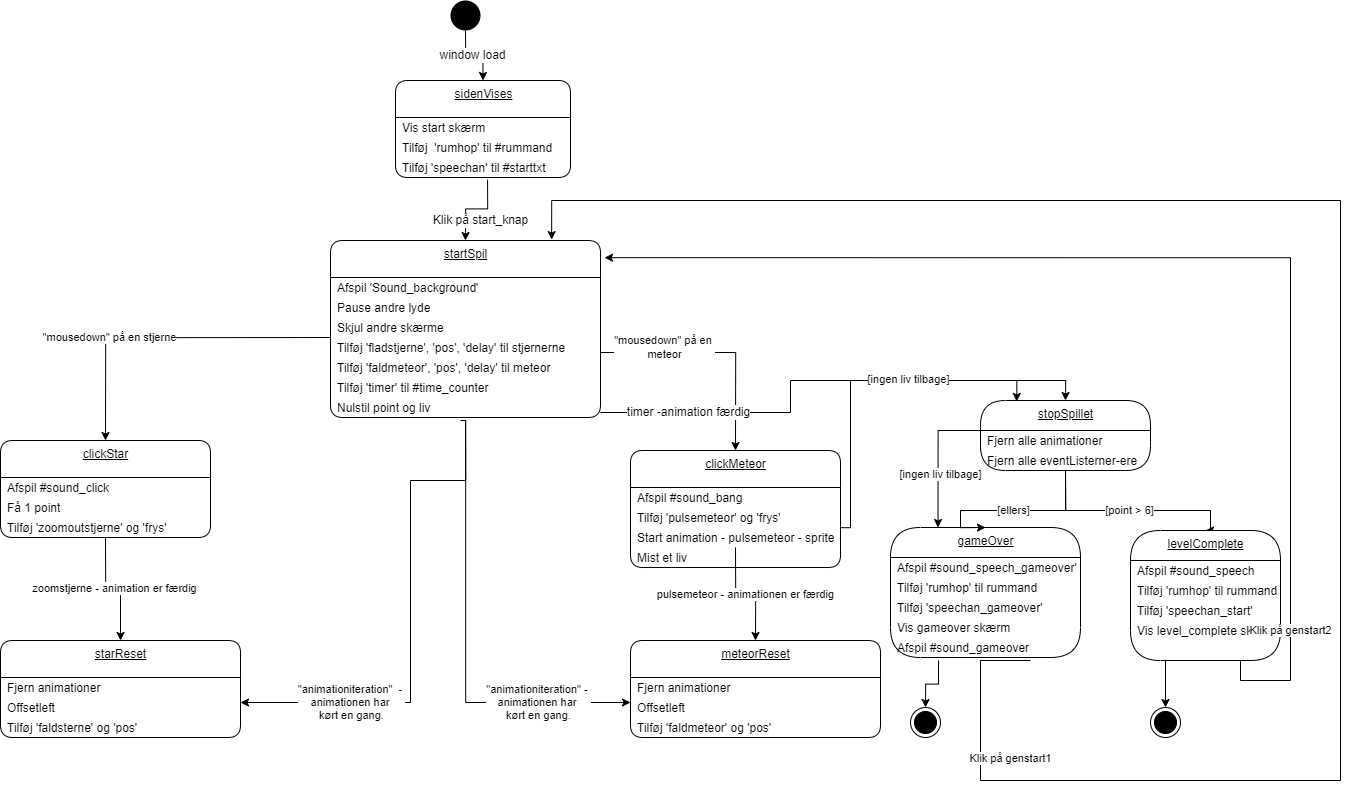

The diagram above was exported from draw.io. Its source (the exported page's mxGraphModel, read from the mxfile embedded in the PNG):
<mxGraphModel dx="1508" dy="1708" grid="1" gridSize="10" guides="1" tooltips="1" connect="1" arrows="1" fold="1" page="1" pageScale="1" pageWidth="827" pageHeight="1169" math="0" shadow="0">
  <root>
    <mxCell id="0" />
    <mxCell id="1" parent="0" />
    <mxCell id="23" value="&lt;span style=&quot;font-size: 12px&quot;&gt;window load&lt;/span&gt;" style="edgeStyle=orthogonalEdgeStyle;rounded=0;orthogonalLoop=1;jettySize=auto;html=1;exitX=0.5;exitY=1;exitDx=0;exitDy=0;entryX=0.5;entryY=0;entryDx=0;entryDy=0;" parent="1" source="2" target="63" edge="1">
      <mxGeometry relative="1" as="geometry">
        <mxPoint x="260" y="80" as="targetPoint" />
      </mxGeometry>
    </mxCell>
    <mxCell id="2" value="" style="ellipse;fillColor=#000000;strokeColor=none;" parent="1" vertex="1">
      <mxGeometry x="460" width="30" height="30" as="geometry" />
    </mxCell>
    <mxCell id="25" value="startSpil" style="swimlane;fontStyle=4;align=center;verticalAlign=top;childLayout=stackLayout;horizontal=1;startSize=37;horizontalStack=0;resizeParent=1;resizeParentMax=0;resizeLast=0;collapsible=0;marginBottom=0;html=1;rounded=1;absoluteArcSize=1;arcSize=25;" parent="1" vertex="1">
      <mxGeometry x="340" y="240" width="270" height="177" as="geometry" />
    </mxCell>
    <mxCell id="26" value="Afspil 'Sound_background'" style="fillColor=none;strokeColor=none;align=left;verticalAlign=middle;spacingLeft=5;" parent="25" vertex="1">
      <mxGeometry y="37" width="270" height="20" as="geometry" />
    </mxCell>
    <mxCell id="124" value="Pause andre lyde" style="fillColor=none;strokeColor=none;align=left;verticalAlign=middle;spacingLeft=5;" vertex="1" parent="25">
      <mxGeometry y="57" width="270" height="20" as="geometry" />
    </mxCell>
    <mxCell id="126" value="Skjul andre skærme" style="fillColor=none;strokeColor=none;align=left;verticalAlign=middle;spacingLeft=5;" vertex="1" parent="25">
      <mxGeometry y="77" width="270" height="20" as="geometry" />
    </mxCell>
    <mxCell id="50" value="Tilføj 'fladstjerne', 'pos', 'delay' til stjernerne" style="fillColor=none;strokeColor=none;align=left;verticalAlign=middle;spacingLeft=5;" parent="25" vertex="1">
      <mxGeometry y="97" width="270" height="20" as="geometry" />
    </mxCell>
    <mxCell id="120" value="Tilføj 'faldmeteor', 'pos', 'delay' til meteor" style="fillColor=none;strokeColor=none;align=left;verticalAlign=middle;spacingLeft=5;" parent="25" vertex="1">
      <mxGeometry y="117" width="270" height="20" as="geometry" />
    </mxCell>
    <mxCell id="49" value="Tilføj 'timer' til #time_counter" style="fillColor=none;strokeColor=none;align=left;verticalAlign=middle;spacingLeft=5;" parent="25" vertex="1">
      <mxGeometry y="137" width="270" height="20" as="geometry" />
    </mxCell>
    <mxCell id="46" value="Nulstil point og liv" style="fillColor=none;strokeColor=none;align=left;verticalAlign=middle;spacingLeft=5;" parent="25" vertex="1">
      <mxGeometry y="157" width="270" height="20" as="geometry" />
    </mxCell>
    <mxCell id="53" value="&lt;span style=&quot;font-size: 12px&quot;&gt;Klik på start_knap&lt;/span&gt;" style="edgeStyle=orthogonalEdgeStyle;rounded=0;orthogonalLoop=1;jettySize=auto;html=1;entryX=0.5;entryY=0;entryDx=0;entryDy=0;exitX=0.526;exitY=1.108;exitDx=0;exitDy=0;exitPerimeter=0;" parent="1" source="122" target="25" edge="1">
      <mxGeometry x="-0.1244" y="12" relative="1" as="geometry">
        <mxPoint x="500" y="160" as="sourcePoint" />
        <mxPoint as="offset" />
      </mxGeometry>
    </mxCell>
    <mxCell id="55" value="clickStar" style="swimlane;fontStyle=4;align=center;verticalAlign=top;childLayout=stackLayout;horizontal=1;startSize=37;horizontalStack=0;resizeParent=1;resizeParentMax=0;resizeLast=0;collapsible=0;marginBottom=0;html=1;rounded=1;absoluteArcSize=1;arcSize=25;" parent="1" vertex="1">
      <mxGeometry x="10" y="440" width="210" height="97" as="geometry" />
    </mxCell>
    <mxCell id="117" value="Afspil #sound_click" style="fillColor=none;strokeColor=none;align=left;verticalAlign=middle;spacingLeft=5;" parent="55" vertex="1">
      <mxGeometry y="37" width="210" height="20" as="geometry" />
    </mxCell>
    <mxCell id="56" value="Få 1 point" style="fillColor=none;strokeColor=none;align=left;verticalAlign=middle;spacingLeft=5;" parent="55" vertex="1">
      <mxGeometry y="57" width="210" height="20" as="geometry" />
    </mxCell>
    <mxCell id="58" value="Tilføj 'zoomoutstjerne' og 'frys'" style="fillColor=none;strokeColor=none;align=left;verticalAlign=middle;spacingLeft=5;" parent="55" vertex="1">
      <mxGeometry y="77" width="210" height="20" as="geometry" />
    </mxCell>
    <mxCell id="63" value="sidenVises" style="swimlane;fontStyle=4;align=center;verticalAlign=top;childLayout=stackLayout;horizontal=1;startSize=37;horizontalStack=0;resizeParent=1;resizeParentMax=0;resizeLast=0;collapsible=0;marginBottom=0;html=1;rounded=1;absoluteArcSize=1;arcSize=25;" parent="1" vertex="1">
      <mxGeometry x="405" y="80" width="175" height="97" as="geometry" />
    </mxCell>
    <mxCell id="65" value="Vis start skærm" style="fillColor=none;strokeColor=none;align=left;verticalAlign=middle;spacingLeft=5;" parent="63" vertex="1">
      <mxGeometry y="37" width="175" height="20" as="geometry" />
    </mxCell>
    <mxCell id="119" value="Tilføj  'rumhop' til #rummand" style="fillColor=none;strokeColor=none;align=left;verticalAlign=middle;spacingLeft=5;" parent="63" vertex="1">
      <mxGeometry y="57" width="175" height="20" as="geometry" />
    </mxCell>
    <mxCell id="122" value="Tilføj 'speechan' til #starttxt" style="fillColor=none;strokeColor=none;align=left;verticalAlign=middle;spacingLeft=5;" vertex="1" parent="63">
      <mxGeometry y="77" width="175" height="20" as="geometry" />
    </mxCell>
    <mxCell id="68" value="starReset" style="swimlane;fontStyle=4;align=center;verticalAlign=top;childLayout=stackLayout;horizontal=1;startSize=37;horizontalStack=0;resizeParent=1;resizeParentMax=0;resizeLast=0;collapsible=0;marginBottom=0;html=1;rounded=1;absoluteArcSize=1;arcSize=25;" parent="1" vertex="1">
      <mxGeometry x="10" y="640" width="240" height="97" as="geometry" />
    </mxCell>
    <mxCell id="69" value="Fjern animationer" style="fillColor=none;strokeColor=none;align=left;verticalAlign=middle;spacingLeft=5;" parent="68" vertex="1">
      <mxGeometry y="37" width="240" height="20" as="geometry" />
    </mxCell>
    <mxCell id="70" value="Offsetleft" style="fillColor=none;strokeColor=none;align=left;verticalAlign=middle;spacingLeft=5;" parent="68" vertex="1">
      <mxGeometry y="57" width="240" height="20" as="geometry" />
    </mxCell>
    <mxCell id="71" value="Tilføj 'faldsterne' og 'pos'" style="fillColor=none;strokeColor=none;align=left;verticalAlign=middle;spacingLeft=5;" parent="68" vertex="1">
      <mxGeometry y="77" width="240" height="20" as="geometry" />
    </mxCell>
    <mxCell id="72" value="zoomstjerne - animation er færdig" style="edgeStyle=orthogonalEdgeStyle;rounded=0;orthogonalLoop=1;jettySize=auto;html=1;exitX=0.5;exitY=1;exitDx=0;exitDy=0;entryX=0.5;entryY=0;entryDx=0;entryDy=0;" parent="1" source="58" target="68" edge="1">
      <mxGeometry relative="1" as="geometry" />
    </mxCell>
    <mxCell id="73" value="&quot;mousedown&quot; på en stjerne" style="edgeStyle=orthogonalEdgeStyle;rounded=0;orthogonalLoop=1;jettySize=auto;html=1;exitX=0;exitY=0;exitDx=0;exitDy=0;entryX=0.5;entryY=0;entryDx=0;entryDy=0;" parent="1" target="55" edge="1">
      <mxGeometry x="0.3336" relative="1" as="geometry">
        <mxPoint x="-1" as="offset" />
        <mxPoint x="340" y="337" as="sourcePoint" />
      </mxGeometry>
    </mxCell>
    <mxCell id="74" value="&quot;animationiteration&quot;&amp;nbsp; - &lt;br&gt;animationen har&amp;nbsp;&lt;br&gt;kørt en gang." style="edgeStyle=orthogonalEdgeStyle;rounded=0;orthogonalLoop=1;jettySize=auto;html=1;entryX=1;entryY=0.25;entryDx=0;entryDy=0;" parent="1" target="70" edge="1">
      <mxGeometry x="0.5551" relative="1" as="geometry">
        <Array as="points">
          <mxPoint x="475" y="480" />
          <mxPoint x="420" y="480" />
          <mxPoint x="420" y="702" />
        </Array>
        <mxPoint as="offset" />
        <mxPoint x="475" y="420" as="sourcePoint" />
      </mxGeometry>
    </mxCell>
    <mxCell id="75" value="clickMeteor" style="swimlane;fontStyle=4;align=center;verticalAlign=top;childLayout=stackLayout;horizontal=1;startSize=37;horizontalStack=0;resizeParent=1;resizeParentMax=0;resizeLast=0;collapsible=0;marginBottom=0;html=1;rounded=1;absoluteArcSize=1;arcSize=25;" parent="1" vertex="1">
      <mxGeometry x="640" y="450" width="210" height="117" as="geometry" />
    </mxCell>
    <mxCell id="118" value="Afspil #sound_bang" style="fillColor=none;strokeColor=none;align=left;verticalAlign=middle;spacingLeft=5;" parent="75" vertex="1">
      <mxGeometry y="37" width="210" height="20" as="geometry" />
    </mxCell>
    <mxCell id="121" value="Tilføj 'pulsemeteor' og 'frys'" style="fillColor=none;strokeColor=none;align=left;verticalAlign=middle;spacingLeft=5;" parent="75" vertex="1">
      <mxGeometry y="57" width="210" height="20" as="geometry" />
    </mxCell>
    <mxCell id="78" value="Start animation - pulsemeteor - sprite" style="fillColor=none;strokeColor=none;align=left;verticalAlign=middle;spacingLeft=5;" parent="75" vertex="1">
      <mxGeometry y="77" width="210" height="20" as="geometry" />
    </mxCell>
    <mxCell id="76" value="Mist et liv" style="fillColor=none;strokeColor=none;align=left;verticalAlign=middle;spacingLeft=5;" parent="75" vertex="1">
      <mxGeometry y="97" width="210" height="20" as="geometry" />
    </mxCell>
    <mxCell id="79" value="meteorReset" style="swimlane;fontStyle=4;align=center;verticalAlign=top;childLayout=stackLayout;horizontal=1;startSize=37;horizontalStack=0;resizeParent=1;resizeParentMax=0;resizeLast=0;collapsible=0;marginBottom=0;html=1;rounded=1;absoluteArcSize=1;arcSize=25;" parent="1" vertex="1">
      <mxGeometry x="640" y="640" width="250" height="97" as="geometry" />
    </mxCell>
    <mxCell id="80" value="Fjern animationer" style="fillColor=none;strokeColor=none;align=left;verticalAlign=middle;spacingLeft=5;" parent="79" vertex="1">
      <mxGeometry y="37" width="250" height="20" as="geometry" />
    </mxCell>
    <mxCell id="81" value="Offsetleft" style="fillColor=none;strokeColor=none;align=left;verticalAlign=middle;spacingLeft=5;" parent="79" vertex="1">
      <mxGeometry y="57" width="250" height="20" as="geometry" />
    </mxCell>
    <mxCell id="82" value="Tilføj 'faldmeteor' og 'pos'" style="fillColor=none;strokeColor=none;align=left;verticalAlign=middle;spacingLeft=5;" parent="79" vertex="1">
      <mxGeometry y="77" width="250" height="20" as="geometry" />
    </mxCell>
    <mxCell id="83" value="pulsemeteor - animationen er færdig" style="edgeStyle=orthogonalEdgeStyle;rounded=0;orthogonalLoop=1;jettySize=auto;html=1;exitX=0.5;exitY=1;exitDx=0;exitDy=0;entryX=0.5;entryY=0;entryDx=0;entryDy=0;" parent="1" source="78" target="79" edge="1">
      <mxGeometry relative="1" as="geometry" />
    </mxCell>
    <mxCell id="84" value="&quot;mousedown&quot; på en &lt;br&gt;meteor" style="edgeStyle=orthogonalEdgeStyle;rounded=0;orthogonalLoop=1;jettySize=auto;html=1;exitX=1;exitY=0.75;exitDx=0;exitDy=0;entryX=0.5;entryY=0;entryDx=0;entryDy=0;" parent="1" source="50" target="75" edge="1">
      <mxGeometry x="-0.4366" y="5" relative="1" as="geometry">
        <mxPoint as="offset" />
      </mxGeometry>
    </mxCell>
    <mxCell id="85" value="&quot;animationiteration&quot; - &lt;br&gt;animationen har&amp;nbsp;&lt;br&gt;kørt en gang." style="edgeStyle=orthogonalEdgeStyle;rounded=0;orthogonalLoop=1;jettySize=auto;html=1;entryX=0;entryY=0.25;entryDx=0;entryDy=0;" parent="1" edge="1">
      <mxGeometry x="0.599" relative="1" as="geometry">
        <mxPoint x="470" y="420" as="sourcePoint" />
        <mxPoint x="640" y="702" as="targetPoint" />
        <Array as="points">
          <mxPoint x="475" y="702" />
        </Array>
        <mxPoint as="offset" />
      </mxGeometry>
    </mxCell>
    <mxCell id="87" value="&lt;span style=&quot;font-size: 12px&quot;&gt;timer -animation færdig&lt;/span&gt;" style="edgeStyle=orthogonalEdgeStyle;rounded=0;orthogonalLoop=1;jettySize=auto;html=1;entryX=0.5;entryY=0;entryDx=0;entryDy=0;exitX=1;exitY=0.75;exitDx=0;exitDy=0;" parent="1" source="46" target="88" edge="1">
      <mxGeometry x="-0.6654" relative="1" as="geometry">
        <mxPoint x="740.0000000000002" y="120" as="sourcePoint" />
        <mxPoint x="765" y="87" as="targetPoint" />
        <mxPoint as="offset" />
      </mxGeometry>
    </mxCell>
    <mxCell id="88" value="stopSpillet" style="swimlane;fontStyle=4;align=center;verticalAlign=top;childLayout=stackLayout;horizontal=1;startSize=30;horizontalStack=0;resizeParent=1;resizeParentMax=0;resizeLast=0;collapsible=0;marginBottom=0;html=1;rounded=1;absoluteArcSize=1;arcSize=50;" parent="1" vertex="1">
      <mxGeometry x="990" y="400" width="170" height="70" as="geometry" />
    </mxCell>
    <mxCell id="89" value="Fjern alle animationer" style="fillColor=none;strokeColor=none;align=left;verticalAlign=middle;spacingLeft=5;" parent="88" vertex="1">
      <mxGeometry y="30" width="170" height="20" as="geometry" />
    </mxCell>
    <mxCell id="90" value="Fjern alle eventListerner-ere" style="fillColor=none;strokeColor=none;align=left;verticalAlign=middle;spacingLeft=5;" parent="88" vertex="1">
      <mxGeometry y="50" width="170" height="20" as="geometry" />
    </mxCell>
    <mxCell id="91" value="[point &amp;gt; 6]" style="edgeStyle=orthogonalEdgeStyle;rounded=0;orthogonalLoop=1;jettySize=auto;html=1;exitX=0.5;exitY=1;exitDx=0;exitDy=0;entryX=0.5;entryY=0;entryDx=0;entryDy=0;" parent="1" source="90" target="92" edge="1">
      <mxGeometry relative="1" as="geometry">
        <mxPoint x="1060" y="520" as="targetPoint" />
        <Array as="points">
          <mxPoint x="1075" y="510" />
          <mxPoint x="1220" y="510" />
        </Array>
      </mxGeometry>
    </mxCell>
    <mxCell id="92" value="levelComplete" style="swimlane;fontStyle=4;align=center;verticalAlign=top;childLayout=stackLayout;horizontal=1;startSize=30;horizontalStack=0;resizeParent=1;resizeParentMax=0;resizeLast=0;collapsible=0;marginBottom=0;html=1;rounded=1;absoluteArcSize=1;arcSize=92;" parent="1" vertex="1">
      <mxGeometry x="1140" y="530" width="150" height="130" as="geometry" />
    </mxCell>
    <mxCell id="93" value="Afspil #sound_speech" style="fillColor=none;strokeColor=none;align=left;verticalAlign=middle;spacingLeft=5;" parent="92" vertex="1">
      <mxGeometry y="30" width="150" height="20" as="geometry" />
    </mxCell>
    <mxCell id="132" value="Tilføj 'rumhop' til rummand" style="fillColor=none;strokeColor=none;align=left;verticalAlign=middle;spacingLeft=5;" vertex="1" parent="92">
      <mxGeometry y="50" width="150" height="20" as="geometry" />
    </mxCell>
    <mxCell id="133" value="Tilføj 'speechan_start'" style="fillColor=none;strokeColor=none;align=left;verticalAlign=middle;spacingLeft=5;" vertex="1" parent="92">
      <mxGeometry y="70" width="150" height="20" as="geometry" />
    </mxCell>
    <mxCell id="134" value="Vis level_complete skærm" style="fillColor=none;strokeColor=none;align=left;verticalAlign=middle;spacingLeft=5;" vertex="1" parent="92">
      <mxGeometry y="90" width="150" height="20" as="geometry" />
    </mxCell>
    <mxCell id="135" style="fillColor=none;strokeColor=none;align=left;verticalAlign=middle;spacingLeft=5;" vertex="1" parent="92">
      <mxGeometry y="110" width="150" height="20" as="geometry" />
    </mxCell>
    <mxCell id="94" style="edgeStyle=orthogonalEdgeStyle;rounded=0;orthogonalLoop=1;jettySize=auto;html=1;entryX=0.5;entryY=0;entryDx=0;entryDy=0;" parent="1" target="102" edge="1">
      <mxGeometry relative="1" as="geometry">
        <mxPoint x="1185" y="620" as="targetPoint" />
        <mxPoint x="1175" y="660" as="sourcePoint" />
      </mxGeometry>
    </mxCell>
    <mxCell id="95" value="gameOver" style="swimlane;fontStyle=4;align=center;verticalAlign=top;childLayout=stackLayout;horizontal=1;startSize=30;horizontalStack=0;resizeParent=1;resizeParentMax=0;resizeLast=0;collapsible=0;marginBottom=0;html=1;rounded=1;absoluteArcSize=1;arcSize=92;" parent="1" vertex="1">
      <mxGeometry x="900" y="527" width="190" height="130" as="geometry" />
    </mxCell>
    <mxCell id="128" value="Afspil #sound_speech_gameover'" style="fillColor=none;strokeColor=none;align=left;verticalAlign=middle;spacingLeft=5;" vertex="1" parent="95">
      <mxGeometry y="30" width="190" height="20" as="geometry" />
    </mxCell>
    <mxCell id="129" value="Tilføj 'rumhop' til rummand" style="fillColor=none;strokeColor=none;align=left;verticalAlign=middle;spacingLeft=5;" vertex="1" parent="95">
      <mxGeometry y="50" width="190" height="20" as="geometry" />
    </mxCell>
    <mxCell id="130" value="Tilføj 'speechan_gameover'" style="fillColor=none;strokeColor=none;align=left;verticalAlign=middle;spacingLeft=5;" vertex="1" parent="95">
      <mxGeometry y="70" width="190" height="20" as="geometry" />
    </mxCell>
    <mxCell id="96" value="Vis gameover skærm" style="fillColor=none;strokeColor=none;align=left;verticalAlign=middle;spacingLeft=5;" parent="95" vertex="1">
      <mxGeometry y="90" width="190" height="20" as="geometry" />
    </mxCell>
    <mxCell id="131" value="Afspil #sound_gameover" style="fillColor=none;strokeColor=none;align=left;verticalAlign=middle;spacingLeft=5;" vertex="1" parent="95">
      <mxGeometry y="110" width="190" height="20" as="geometry" />
    </mxCell>
    <mxCell id="98" value="[ellers]" style="edgeStyle=orthogonalEdgeStyle;rounded=0;orthogonalLoop=1;jettySize=auto;html=1;exitX=0.5;exitY=1;exitDx=0;exitDy=0;entryX=0.5;entryY=0;entryDx=0;entryDy=0;" parent="1" source="90" target="95" edge="1">
      <mxGeometry relative="1" as="geometry">
        <mxPoint x="974" y="530" as="targetPoint" />
        <Array as="points">
          <mxPoint x="1075" y="510" />
          <mxPoint x="970" y="510" />
        </Array>
      </mxGeometry>
    </mxCell>
    <mxCell id="99" style="edgeStyle=orthogonalEdgeStyle;rounded=0;orthogonalLoop=1;jettySize=auto;html=1;exitX=0;exitY=0;exitDx=0;exitDy=0;entryX=0.25;entryY=0;entryDx=0;entryDy=0;" parent="1" source="90" target="95" edge="1">
      <mxGeometry relative="1" as="geometry">
        <mxPoint x="939" y="530" as="targetPoint" />
      </mxGeometry>
    </mxCell>
    <mxCell id="100" value="[ingen liv tilbage]" style="edgeLabel;html=1;align=center;verticalAlign=middle;resizable=0;points=[];" parent="99" vertex="1" connectable="0">
      <mxGeometry x="0.2849" relative="1" as="geometry">
        <mxPoint as="offset" />
      </mxGeometry>
    </mxCell>
    <mxCell id="101" value="" style="ellipse;html=1;shape=endState;fillColor=#000000;strokeColor=#000000;" parent="1" vertex="1">
      <mxGeometry x="920" y="707" width="30" height="30" as="geometry" />
    </mxCell>
    <mxCell id="102" value="" style="ellipse;html=1;shape=endState;fillColor=#000000;strokeColor=#000000;" parent="1" vertex="1">
      <mxGeometry x="1160" y="707" width="30" height="30" as="geometry" />
    </mxCell>
    <mxCell id="103" value="Klik på genstart1" style="edgeStyle=orthogonalEdgeStyle;rounded=0;orthogonalLoop=1;jettySize=auto;html=1;entryX=0.819;entryY=-0.005;entryDx=0;entryDy=0;entryPerimeter=0;" parent="1" target="25" edge="1">
      <mxGeometry x="-0.8478" y="30" relative="1" as="geometry">
        <mxPoint x="710" y="263" as="targetPoint" />
        <Array as="points">
          <mxPoint x="1043" y="660" />
          <mxPoint x="990" y="660" />
          <mxPoint x="990" y="780" />
          <mxPoint x="1350" y="780" />
          <mxPoint x="1350" y="200" />
          <mxPoint x="561" y="200" />
        </Array>
        <mxPoint as="offset" />
        <mxPoint x="1040" y="660" as="sourcePoint" />
      </mxGeometry>
    </mxCell>
    <mxCell id="104" value="Klik på genstart2" style="edgeStyle=orthogonalEdgeStyle;rounded=0;orthogonalLoop=1;jettySize=auto;html=1;entryX=1.015;entryY=0.097;entryDx=0;entryDy=0;entryPerimeter=0;" parent="1" target="25" edge="1">
      <mxGeometry x="-0.797" relative="1" as="geometry">
        <mxPoint x="1255" y="780" as="targetPoint" />
        <Array as="points">
          <mxPoint x="1255" y="680" />
          <mxPoint x="1300" y="680" />
          <mxPoint x="1300" y="259" />
        </Array>
        <mxPoint as="offset" />
        <mxPoint x="1250" y="660" as="sourcePoint" />
      </mxGeometry>
    </mxCell>
    <mxCell id="109" style="edgeStyle=orthogonalEdgeStyle;rounded=0;orthogonalLoop=1;jettySize=auto;html=1;entryX=0.5;entryY=0;entryDx=0;entryDy=0;" parent="1" target="101" edge="1">
      <mxGeometry relative="1" as="geometry">
        <mxPoint x="948" y="660" as="sourcePoint" />
      </mxGeometry>
    </mxCell>
    <mxCell id="110" style="edgeStyle=orthogonalEdgeStyle;rounded=0;orthogonalLoop=1;jettySize=auto;html=1;exitX=1;exitY=0.5;exitDx=0;exitDy=0;entryX=0.213;entryY=0.014;entryDx=0;entryDy=0;entryPerimeter=0;" parent="1" source="76" target="88" edge="1">
      <mxGeometry relative="1" as="geometry">
        <Array as="points">
          <mxPoint x="860" y="527" />
          <mxPoint x="860" y="380" />
          <mxPoint x="1026" y="380" />
        </Array>
      </mxGeometry>
    </mxCell>
    <mxCell id="111" value="[ingen liv tilbage]" style="edgeLabel;html=1;align=center;verticalAlign=middle;resizable=0;points=[];" parent="110" vertex="1" connectable="0">
      <mxGeometry x="-0.0005" y="1" relative="1" as="geometry">
        <mxPoint x="55" y="-2" as="offset" />
      </mxGeometry>
    </mxCell>
  </root>
</mxGraphModel>